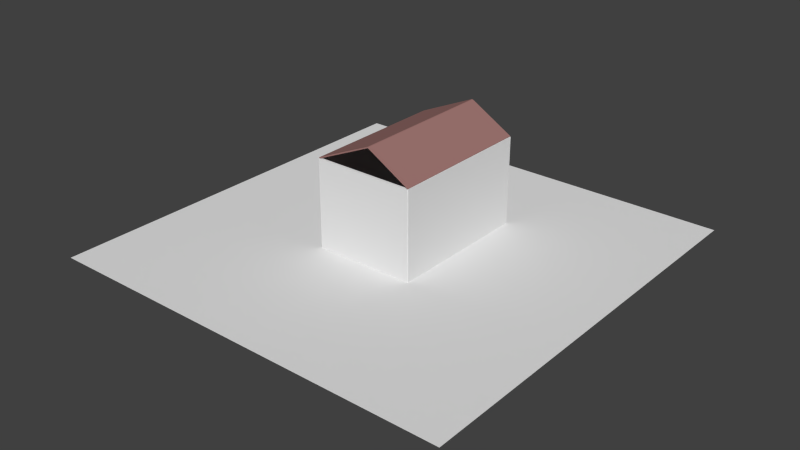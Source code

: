 # Source: shadowhouse.blend  (saved by Blender 2.68.0; exported with 4.5.12 LTS)
import bpy
from mathutils import Matrix  # noqa: F401  (used for matrix-valued properties, if any)

bpy.ops.wm.read_factory_settings(use_empty=True)
scene = bpy.context.scene
scene.name = 'Scene'

# ---- collections
col_collection_1 = bpy.data.collections.new('Collection 1'); scene.collection.children.link(col_collection_1)

# ---- materials (node trees are filled in below, after node groups)
mat_floor = bpy.data.materials.new('floor')
mat_floor.alpha_threshold = 0.0
mat_floor.use_transparent_shadow = False
mat_floor.diffuse_color = (0.3185, 0.3185, 0.3185, 1.0)
mat_floor.roughness = 0.5
mat_floor.specular_intensity = 0.6979
mat_floor.line_color = (0.0, 0.0, 0.0, 1.0)
mat_roof = bpy.data.materials.new('Roof')
mat_roof.alpha_threshold = 0.0
mat_roof.use_transparent_shadow = False
mat_roof.diffuse_color = (0.3588, 0.1854, 0.1717, 1.0)
mat_roof.roughness = 0.5
mat_roof.specular_intensity = 0.1771
mat_roof.line_color = (0.0, 0.0, 0.0, 1.0)
mat_brick_material = bpy.data.materials.new('brick_material')
mat_brick_material.alpha_threshold = 0.0
mat_brick_material.use_transparent_shadow = False
mat_brick_material.roughness = 0.5
mat_brick_material.specular_intensity = 0.6979
mat_brick_material.line_color = (0.0, 0.0, 0.0, 1.0)
mat_grass_material = bpy.data.materials.new('grass_material')
mat_grass_material.alpha_threshold = 0.0
mat_grass_material.use_transparent_shadow = False
mat_grass_material.roughness = 0.5
mat_grass_material.specular_intensity = 0.07292
mat_grass_material.line_color = (0.0, 0.0, 0.0, 1.0)
mat_brick_material_001 = bpy.data.materials.new('brick_material.001')
mat_brick_material_001.alpha_threshold = 0.0
mat_brick_material_001.use_transparent_shadow = False
mat_brick_material_001.roughness = 0.5
mat_brick_material_001.specular_intensity = 0.6979
mat_brick_material_001.line_color = (0.0, 0.0, 0.0, 1.0)
mat_brick_material_002 = bpy.data.materials.new('brick_material.002')
mat_brick_material_002.alpha_threshold = 0.0
mat_brick_material_002.use_transparent_shadow = False
mat_brick_material_002.roughness = 0.5
mat_brick_material_002.specular_intensity = 0.6979
mat_brick_material_002.line_color = (0.0, 0.0, 0.0, 1.0)

# ---- material node trees

# ---- world
world_world = bpy.data.worlds.new('World'); scene.world = world_world
world_world.color = (0.05088, 0.05088, 0.05088)
world_world.use_sun_shadow = False
world_world.sun_shadow_jitter_overblur = 0.0
world_world.cycles.sampling_method = 'MANUAL'
world_world.cycles.sample_map_resolution = 256

# ---- meshes
me_plane_001 = bpy.data.meshes.new('Plane.001')
me_plane_001.from_pydata([(40.0, -40.0, 0.0), (-40.0, -40.0, 0.0), (40.0, 40.0, 0.0), (-40.0, 40.0, 0.0)], [], [(1, 0, 2, 3)])
me_plane_001.materials.append(mat_floor)
me_plane_001.use_remesh_preserve_volume = False
me_plane_001.use_remesh_preserve_attributes = False
me_plane_001.use_mirror_vertex_groups = False
me_plane_001.update()
me_cube_006 = bpy.data.meshes.new('Cube.006')
me_cube_006.from_pydata([(-1.0, -1.0, -1.0), (-1.0, 1.0, -1.0), (1.0, 1.0, -1.0), (1.0, -1.0, -1.0), (-1.0, -1.0, 1.0), (-1.0, 1.0, 1.0), (1.0, 1.0, 1.0), (1.0, -1.0, 1.0)], [], [(4, 5, 1, 0), (5, 6, 2, 1), (6, 7, 3, 2), (7, 4, 0, 3), (0, 1, 2, 3), (7, 6, 5, 4)])
me_cube_006.materials.append(mat_roof)
me_cube_006.use_remesh_preserve_volume = False
me_cube_006.use_remesh_preserve_attributes = False
me_cube_006.use_mirror_vertex_groups = False
me_cube_006.update()
me_cube_002 = bpy.data.meshes.new('Cube.002')
me_cube_002.from_pydata([(-1.0, -46.87, -2.017), (-1.0, -44.87, -2.017), (1.0, -44.87, -2.017), (1.0, -46.87, -2.017), (-1.0, -46.87, 2.017), (-1.0, -44.87, 2.017), (1.0, -44.87, 2.017), (1.0, -46.87, 2.017)], [], [(4, 5, 1, 0), (5, 6, 2, 1), (6, 7, 3, 2), (7, 4, 0, 3), (0, 1, 2, 3), (7, 6, 5, 4)])
_uv = me_cube_002.uv_layers.new(name='UV coord')
_uv.uv.foreach_set('vector', [0.0, 0.0, 1.0, 0.0, 1.0, 1.0, 0.0, 1.0, 0.0, 0.0, 1.0, 0.0, 1.0, 1.0, 0.0, 1.0, 0.0, 0.0, 1.0, 0.0, 1.0, 1.0, 0.0, 1.0, 0.0, 0.0, 1.0, 0.0, 1.0, 1.0, 0.0, 1.0, 0.0, 0.0, 1.0, 0.0, 1.0, 1.0, 0.0, 1.0, 0.0, 0.0, 1.0, 0.0, 1.0, 1.0, 0.0, 1.0])
_uv.active_render = True
_uv = me_cube_002.uv_layers.new(name='UV coord.001')
_uv.uv.foreach_set('vector', [-11.5, -11.5, 12.5, -11.5, 12.5, 12.5, -11.5, 12.5, -11.5, -11.5, 12.5, -11.5, 12.5, 12.5, -11.5, 12.5, -11.5, -11.5, 12.5, -11.5, 12.5, 12.5, -11.5, 12.5, -11.5, -11.5, 12.5, -11.5, 12.5, 12.5, -11.5, 12.5, -11.5, -11.5, 12.5, -11.5, 12.5, 12.5, -11.5, 12.5, -11.5, -11.5, 12.5, -11.5, 12.5, 12.5, -11.5, 12.5])
me_cube_002.materials.append(mat_brick_material)
me_cube_002.use_remesh_preserve_volume = False
me_cube_002.use_remesh_preserve_attributes = False
me_cube_002.use_mirror_vertex_groups = False
me_cube_002.update()
me_plane = bpy.data.meshes.new('Plane')
me_plane.from_pydata([(40.0, -40.0, 0.0), (-40.0, -40.0, 0.0), (40.0, 40.0, 0.0), (-40.0, 40.0, 0.0)], [], [(1, 0, 2, 3)])
_uv = me_plane.uv_layers.new(name='UVMap')
_uv.uv.foreach_set('vector', [-40.49, -53.99, 41.24, -53.99, 41.24, 54.99, -40.49, 54.99])
me_plane.materials.append(mat_grass_material)
me_plane.use_remesh_preserve_volume = False
me_plane.use_remesh_preserve_attributes = False
me_plane.use_mirror_vertex_groups = False
me_plane.update()
me_cube_004 = bpy.data.meshes.new('Cube.004')
me_cube_004.from_pydata([(-1.0, -46.87, -2.017), (-1.0, -44.87, -2.017), (1.0, -44.87, -2.017), (1.0, -46.87, -2.017), (-1.0, -46.87, 2.017), (-1.0, -44.87, 2.017), (1.0, -44.87, 2.017), (1.0, -46.87, 2.017)], [], [(4, 5, 1, 0), (5, 6, 2, 1), (6, 7, 3, 2), (7, 4, 0, 3), (0, 1, 2, 3), (7, 6, 5, 4)])
_uv = me_cube_004.uv_layers.new(name='UVMap')
_uv.uv.foreach_set('vector', [-11.5, -11.5, 12.5, -11.5, 12.5, 12.5, -11.5, 12.5, -11.5, -11.5, 12.5, -11.5, 12.5, 12.5, -11.5, 12.5, -11.5, -11.5, 12.5, -11.5, 12.5, 12.5, -11.5, 12.5, -11.5, -11.5, 12.5, -11.5, 12.5, 12.5, -11.5, 12.5, -11.5, -11.5, 12.5, -11.5, 12.5, 12.5, -11.5, 12.5, -11.5, -11.5, 12.5, -11.5, 12.5, 12.5, -11.5, 12.5])
me_cube_004.materials.append(mat_brick_material)
me_cube_004.use_remesh_preserve_volume = False
me_cube_004.use_remesh_preserve_attributes = False
me_cube_004.use_mirror_vertex_groups = False
me_cube_004.update()
me_cube_007 = bpy.data.meshes.new('Cube.007')
me_cube_007.from_pydata([(-1.0, -1.0, -1.0), (-1.0, 1.0, -1.0), (1.0, 1.0, -1.0), (1.0, -1.0, -1.0), (-1.0, -1.0, 1.0), (-1.0, 1.0, 1.0), (1.0, 1.0, 1.0), (1.0, -1.0, 1.0)], [], [(4, 5, 1, 0), (5, 6, 2, 1), (6, 7, 3, 2), (7, 4, 0, 3), (0, 1, 2, 3), (7, 6, 5, 4)])
me_cube_007.materials.append(mat_roof)
me_cube_007.use_remesh_preserve_volume = False
me_cube_007.use_remesh_preserve_attributes = False
me_cube_007.use_mirror_vertex_groups = False
me_cube_007.update()
me_cube_000 = bpy.data.meshes.new('Cube.000')
me_cube_000.from_pydata([(-1.0, -46.87, -2.017), (-1.0, -44.87, -2.017), (1.0, -44.87, -2.017), (1.0, -46.87, -2.017), (-1.0, -46.87, 2.017), (-1.0, -44.87, 2.017), (1.0, -44.87, 2.017), (1.0, -46.87, 2.017)], [], [(4, 5, 1, 0), (5, 6, 2, 1), (6, 7, 3, 2), (7, 4, 0, 3), (0, 1, 2, 3), (7, 6, 5, 4)])
_uv = me_cube_000.uv_layers.new(name='UVMap')
_uv.uv.foreach_set('vector', [-11.5, -11.5, 12.5, -11.5, 12.5, 12.5, -11.5, 12.5, -11.5, -11.5, 12.5, -11.5, 12.5, 12.5, -11.5, 12.5, -11.5, -11.5, 12.5, -11.5, 12.5, 12.5, -11.5, 12.5, -11.5, -11.5, 12.5, -11.5, 12.5, 12.5, -11.5, 12.5, -11.5, -11.5, 12.5, -11.5, 12.5, 12.5, -11.5, 12.5, -11.5, -11.5, 12.5, -11.5, 12.5, 12.5, -11.5, 12.5])
me_cube_000.materials.append(mat_brick_material_001)
me_cube_000.use_remesh_preserve_volume = False
me_cube_000.use_remesh_preserve_attributes = False
me_cube_000.use_mirror_vertex_groups = False
me_cube_000.update()
me_cube_001 = bpy.data.meshes.new('Cube.001')
me_cube_001.from_pydata([(-1.0, -46.87, -2.017), (-1.0, -44.87, -2.017), (1.0, -44.87, -2.017), (1.0, -46.87, -2.017), (-1.0, -46.87, 2.017), (-1.0, -44.87, 2.017), (1.0, -44.87, 2.017), (1.0, -46.87, 2.017)], [], [(4, 5, 1, 0), (5, 6, 2, 1), (6, 7, 3, 2), (7, 4, 0, 3), (0, 1, 2, 3), (7, 6, 5, 4)])
_uv = me_cube_001.uv_layers.new(name='UVMap')
_uv.uv.foreach_set('vector', [-11.5, -11.5, 12.5, -11.5, 12.5, 12.5, -11.5, 12.5, -11.5, -11.5, 12.5, -11.5, 12.5, 12.5, -11.5, 12.5, -11.5, -11.5, 12.5, -11.5, 12.5, 12.5, -11.5, 12.5, -11.5, -11.5, 12.5, -11.5, 12.5, 12.5, -11.5, 12.5, -11.5, -11.5, 12.5, -11.5, 12.5, 12.5, -11.5, 12.5, -11.5, -11.5, 12.5, -11.5, 12.5, 12.5, -11.5, 12.5])
me_cube_001.materials.append(mat_brick_material_002)
me_cube_001.use_remesh_preserve_volume = False
me_cube_001.use_remesh_preserve_attributes = False
me_cube_001.use_mirror_vertex_groups = False
me_cube_001.update()

# ---- objects
ob_plane_001 = bpy.data.objects.new('Plane.001', me_plane_001)
ob_cube_004 = bpy.data.objects.new('Cube.004', me_cube_006)
ob_cube = bpy.data.objects.new('Cube', me_cube_002)
ob_plane = bpy.data.objects.new('Plane', me_plane)
ob_cube_002 = bpy.data.objects.new('Cube.002', me_cube_004)
ob_cube_005 = bpy.data.objects.new('Cube.005', me_cube_007)
ob_cube_001 = bpy.data.objects.new('Cube.001', me_cube_000)
ob_cube_003 = bpy.data.objects.new('Cube.003', me_cube_001)

# ---- transforms, parenting, visibility, modifiers, constraints
ob_plane_001.location = (-0.01136, 4.583, 0.1765)
ob_plane_001.scale = (0.2341, 0.3498, 0.2614)
ob_plane_001.lineart.crease_threshold = 0.0
ob_cube_004.location = (-4.159, 4.459, 19.33)
ob_cube_004.rotation_euler = (0.0, -6.704, 0.0)
ob_cube_004.scale = (5.968, 14.02, 0.1078)
ob_cube_004.lineart.crease_threshold = 0.0
ob_cube.location = (0.0, 27.92, 1.179)
ob_cube.scale = (9.559, 0.2072, 7.785)
ob_cube.lineart.crease_threshold = 0.0
ob_plane.location = (0.0, 0.0, 0.0)
ob_plane.lineart.crease_threshold = 0.0
ob_cube_002.location = (0.0, 0.0, 1.179)
ob_cube_002.scale = (9.559, 0.2072, 7.785)
ob_cube_002.lineart.crease_threshold = 0.0
ob_cube_005.location = (5.466, 4.459, 19.33)
ob_cube_005.rotation_euler = (0.0, -5.757, 0.0)
ob_cube_005.scale = (-4.786, 14.02, -0.1018)
ob_cube_005.lineart.crease_threshold = 0.0
ob_cube_001.location = (0.0, 4.473, 1.179)
ob_cube_001.rotation_euler = (0.0, -0.0, 1.571)
ob_cube_001.scale = (14.07, 0.2072, 7.785)
ob_cube_001.lineart.crease_threshold = 0.0
ob_cube_003.location = (0.0, 4.473, 1.179)
ob_cube_003.rotation_euler = (0.0, -0.0, -1.571)
ob_cube_003.scale = (14.07, 0.2072, 7.785)
ob_cube_003.lineart.crease_threshold = 0.0

# ---- collection membership
col_collection_1.objects.link(ob_plane_001)
col_collection_1.objects.link(ob_cube_004)
col_collection_1.objects.link(ob_cube)
col_collection_1.objects.link(ob_plane)
col_collection_1.objects.link(ob_cube_002)
col_collection_1.objects.link(ob_cube_005)
col_collection_1.objects.link(ob_cube_001)
col_collection_1.objects.link(ob_cube_003)

# ---- scene / render settings (as saved in the file)
scene.frame_start = 1; scene.frame_end = 250; scene.frame_set(1)
scene.render.engine = 'BLENDER_EEVEE_NEXT'
scene.render.image_settings.color_mode = 'RGB'
scene.render.image_settings.compression = 90
scene.render.resolution_percentage = 50
scene.render.dither_intensity = 0.0
scene.cycles.use_denoising = False
scene.cycles.samples = 10
scene.cycles.sampling_pattern = 'TABULATED_SOBOL'
scene.cycles.light_sampling_threshold = 0.0
scene.cycles.use_adaptive_sampling = False
scene.cycles.use_light_tree = False
scene.cycles.blur_glossy = 0.0
scene.cycles.volume_bounces = 1
scene.cycles.pixel_filter_type = 'GAUSSIAN'
scene.cycles.sample_clamp_indirect = 0.0
scene.view_settings.view_transform = 'Standard'
bpy.context.view_layer.update()

# ---- added for rendering (the .blend has no active camera and no usable light): camera, sun
cam_auto = bpy.data.cameras.new('AutoCamera')
cam_auto.lens = 50.0
cam_auto.sensor_width = 36.0
cam_auto.clip_end = 1929.74
ob_auto_camera = bpy.data.objects.new('AutoCamera', cam_auto)
scene.collection.objects.link(ob_auto_camera)
ob_auto_camera.location = (109.957, -131.948, 91.6366)
ob_auto_camera.rotation_euler = (1.09748, -7.21219e-08, 0.694738)
scene.camera = ob_auto_camera
light_auto_sun = bpy.data.lights.new('AutoSun', 'SUN')
light_auto_sun.energy = 3.0
light_auto_sun.angle = 0.0523599
ob_auto_sun = bpy.data.objects.new('AutoSun', light_auto_sun)
scene.collection.objects.link(ob_auto_sun)
ob_auto_sun.rotation_euler = (0.872665, 0.174533, 0.523599)
bpy.context.view_layer.update()
